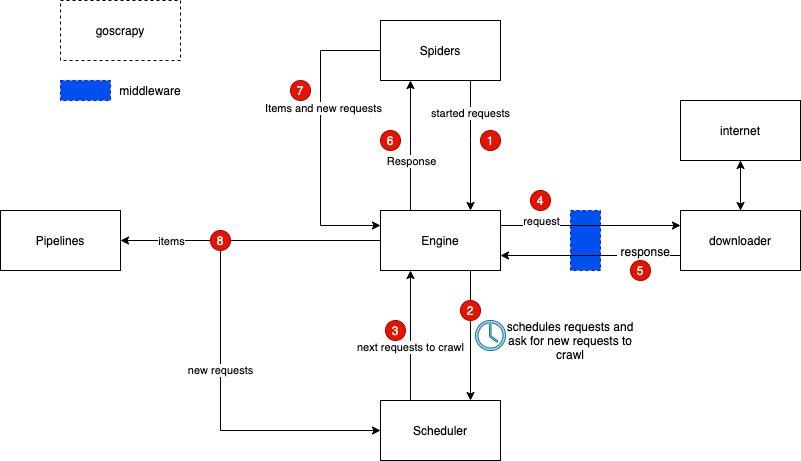

The diagram above was exported from draw.io. Its source (the exported page's mxGraphModel, read from the mxfile embedded in the PNG):
<mxGraphModel dx="714" dy="501" grid="1" gridSize="10" guides="1" tooltips="1" connect="1" arrows="1" fold="1" page="1" pageScale="1" pageWidth="850" pageHeight="1100" math="0" shadow="0">
  <root>
    <mxCell id="0" />
    <mxCell id="1" parent="0" />
    <mxCell id="5" value="" style="edgeStyle=orthogonalEdgeStyle;rounded=0;orthogonalLoop=1;jettySize=auto;html=1;entryX=0.75;entryY=0;entryDx=0;entryDy=0;" parent="1" target="14" edge="1" source="47">
      <mxGeometry x="-0.5578" y="12" relative="1" as="geometry">
        <mxPoint x="490" y="1161" as="sourcePoint" />
        <Array as="points" />
        <mxPoint as="offset" />
      </mxGeometry>
    </mxCell>
    <mxCell id="9" style="edgeStyle=orthogonalEdgeStyle;rounded=0;orthogonalLoop=1;jettySize=auto;html=1;exitX=0;exitY=0.5;exitDx=0;exitDy=0;entryX=1;entryY=0.5;entryDx=0;entryDy=0;" parent="1" source="12" target="21" edge="1">
      <mxGeometry relative="1" as="geometry" />
    </mxCell>
    <mxCell id="10" value="items" style="edgeLabel;html=1;align=center;verticalAlign=middle;resizable=0;points=[];" parent="9" vertex="1" connectable="0">
      <mxGeometry x="0.4135" y="1" relative="1" as="geometry">
        <mxPoint x="-26" y="-1" as="offset" />
      </mxGeometry>
    </mxCell>
    <mxCell id="11" value="new requests" style="edgeStyle=orthogonalEdgeStyle;rounded=0;orthogonalLoop=1;jettySize=auto;html=1;exitX=0;exitY=0.5;exitDx=0;exitDy=0;entryX=0;entryY=0.5;entryDx=0;entryDy=0;" parent="1" source="43" target="14" edge="1">
      <mxGeometry x="-0.2219" relative="1" as="geometry">
        <Array as="points">
          <mxPoint x="240" y="1320" />
        </Array>
        <mxPoint as="offset" />
      </mxGeometry>
    </mxCell>
    <mxCell id="2" value="" style="rounded=0;whiteSpace=wrap;html=1;dashed=1;shadow=0;sketch=0;strokeColor=#001DBC;fontColor=#ffffff;fillColor=#0050ef;" parent="1" vertex="1">
      <mxGeometry x="590" y="1100" width="30" height="60" as="geometry" />
    </mxCell>
    <mxCell id="3" style="edgeStyle=orthogonalEdgeStyle;rounded=0;orthogonalLoop=1;jettySize=auto;html=1;entryX=0.75;entryY=0;entryDx=0;entryDy=0;exitX=0.75;exitY=1;exitDx=0;exitDy=0;" parent="1" source="17" target="12" edge="1">
      <mxGeometry relative="1" as="geometry">
        <mxPoint x="490" y="980" as="sourcePoint" />
        <mxPoint x="520" y="1115" as="targetPoint" />
        <Array as="points">
          <mxPoint x="490" y="1030" />
          <mxPoint x="490" y="1030" />
        </Array>
      </mxGeometry>
    </mxCell>
    <mxCell id="54" value="started requests" style="edgeLabel;html=1;align=center;verticalAlign=middle;resizable=0;points=[];" parent="3" vertex="1" connectable="0">
      <mxGeometry x="-0.514" y="-1" relative="1" as="geometry">
        <mxPoint as="offset" />
      </mxGeometry>
    </mxCell>
    <mxCell id="6" value="" style="edgeStyle=orthogonalEdgeStyle;rounded=0;orthogonalLoop=1;jettySize=auto;html=1;exitX=0.25;exitY=0;exitDx=0;exitDy=0;entryX=0.25;entryY=1;entryDx=0;entryDy=0;" parent="1" source="12" target="17" edge="1">
      <mxGeometry relative="1" as="geometry" />
    </mxCell>
    <mxCell id="7" value="Response" style="edgeLabel;html=1;align=center;verticalAlign=middle;resizable=0;points=[];" parent="6" vertex="1" connectable="0">
      <mxGeometry x="0.0072" relative="1" as="geometry">
        <mxPoint y="15.88" as="offset" />
      </mxGeometry>
    </mxCell>
    <mxCell id="8" style="edgeStyle=orthogonalEdgeStyle;rounded=0;orthogonalLoop=1;jettySize=auto;html=1;exitX=1;exitY=0.25;exitDx=0;exitDy=0;entryX=0;entryY=0.25;entryDx=0;entryDy=0;" parent="1" source="12" target="20" edge="1">
      <mxGeometry relative="1" as="geometry" />
    </mxCell>
    <mxCell id="52" value="request" style="edgeLabel;html=1;align=center;verticalAlign=middle;resizable=0;points=[];" parent="8" vertex="1" connectable="0">
      <mxGeometry x="-0.5218" relative="1" as="geometry">
        <mxPoint x="-3" y="-5" as="offset" />
      </mxGeometry>
    </mxCell>
    <mxCell id="67" style="edgeStyle=orthogonalEdgeStyle;rounded=0;orthogonalLoop=1;jettySize=auto;html=1;exitX=0.75;exitY=1;exitDx=0;exitDy=0;entryX=0.5;entryY=0;entryDx=0;entryDy=0;endArrow=none;endFill=0;" edge="1" parent="1" source="12" target="47">
      <mxGeometry relative="1" as="geometry" />
    </mxCell>
    <mxCell id="12" value="Engine" style="rounded=0;whiteSpace=wrap;html=1;" parent="1" vertex="1">
      <mxGeometry x="400" y="1100" width="120" height="60" as="geometry" />
    </mxCell>
    <mxCell id="13" style="edgeStyle=orthogonalEdgeStyle;rounded=0;orthogonalLoop=1;jettySize=auto;html=1;exitX=0.25;exitY=0;exitDx=0;exitDy=0;entryX=0.25;entryY=1;entryDx=0;entryDy=0;" parent="1" source="14" target="12" edge="1">
      <mxGeometry relative="1" as="geometry" />
    </mxCell>
    <mxCell id="53" value="next requests to crawl" style="edgeLabel;html=1;align=center;verticalAlign=middle;resizable=0;points=[];" parent="13" vertex="1" connectable="0">
      <mxGeometry x="-0.1647" y="1" relative="1" as="geometry">
        <mxPoint as="offset" />
      </mxGeometry>
    </mxCell>
    <mxCell id="14" value="Scheduler" style="rounded=0;whiteSpace=wrap;html=1;" parent="1" vertex="1">
      <mxGeometry x="400" y="1290" width="120" height="60" as="geometry" />
    </mxCell>
    <mxCell id="15" style="edgeStyle=orthogonalEdgeStyle;rounded=0;orthogonalLoop=1;jettySize=auto;html=1;exitX=0;exitY=0.5;exitDx=0;exitDy=0;entryX=0;entryY=0.25;entryDx=0;entryDy=0;" parent="1" source="17" target="12" edge="1">
      <mxGeometry relative="1" as="geometry">
        <Array as="points">
          <mxPoint x="340" y="940" />
          <mxPoint x="340" y="1115" />
        </Array>
      </mxGeometry>
    </mxCell>
    <mxCell id="16" value="Items and new requests" style="edgeLabel;html=1;align=center;verticalAlign=middle;resizable=0;points=[];" parent="15" vertex="1" connectable="0">
      <mxGeometry x="-0.2063" y="2" relative="1" as="geometry">
        <mxPoint as="offset" />
      </mxGeometry>
    </mxCell>
    <mxCell id="17" value="Spiders" style="whiteSpace=wrap;html=1;rounded=0;" parent="1" vertex="1">
      <mxGeometry x="400" y="910" width="120" height="60" as="geometry" />
    </mxCell>
    <mxCell id="18" style="edgeStyle=orthogonalEdgeStyle;rounded=0;orthogonalLoop=1;jettySize=auto;html=1;exitX=0;exitY=0.75;exitDx=0;exitDy=0;entryX=1;entryY=0.75;entryDx=0;entryDy=0;" parent="1" source="20" target="12" edge="1">
      <mxGeometry relative="1" as="geometry" />
    </mxCell>
    <mxCell id="37" value="&lt;span style=&quot;font-size: 12px&quot;&gt;&amp;nbsp;&lt;/span&gt;&lt;span style=&quot;font-size: 12px&quot;&gt;response&lt;/span&gt;" style="edgeLabel;html=1;align=center;verticalAlign=middle;resizable=0;points=[];" parent="18" vertex="1" connectable="0">
      <mxGeometry x="0.43" relative="1" as="geometry">
        <mxPoint x="91.75999999999999" y="-5" as="offset" />
      </mxGeometry>
    </mxCell>
    <mxCell id="19" style="edgeStyle=orthogonalEdgeStyle;rounded=0;orthogonalLoop=1;jettySize=auto;html=1;exitX=0.5;exitY=0;exitDx=0;exitDy=0;entryX=0.5;entryY=1;entryDx=0;entryDy=0;" parent="1" source="20" target="27" edge="1">
      <mxGeometry relative="1" as="geometry" />
    </mxCell>
    <mxCell id="20" value="downloader" style="rounded=0;whiteSpace=wrap;html=1;" parent="1" vertex="1">
      <mxGeometry x="700" y="1100" width="120" height="60" as="geometry" />
    </mxCell>
    <mxCell id="21" value="Pipelines" style="rounded=0;whiteSpace=wrap;html=1;" parent="1" vertex="1">
      <mxGeometry x="20" y="1100" width="120" height="60" as="geometry" />
    </mxCell>
    <mxCell id="26" style="edgeStyle=orthogonalEdgeStyle;rounded=0;orthogonalLoop=1;jettySize=auto;html=1;exitX=0.5;exitY=1;exitDx=0;exitDy=0;entryX=0.5;entryY=0;entryDx=0;entryDy=0;" parent="1" source="27" target="20" edge="1">
      <mxGeometry relative="1" as="geometry" />
    </mxCell>
    <mxCell id="27" value="internet" style="rounded=0;whiteSpace=wrap;html=1;" parent="1" vertex="1">
      <mxGeometry x="700" y="990" width="120" height="60" as="geometry" />
    </mxCell>
    <mxCell id="28" value="goscrapy" style="rounded=0;whiteSpace=wrap;html=1;dashed=1;" parent="1" vertex="1">
      <mxGeometry x="80" y="890" width="120" height="60" as="geometry" />
    </mxCell>
    <mxCell id="29" value="" style="rounded=0;whiteSpace=wrap;html=1;dashed=1;shadow=0;sketch=0;strokeColor=#001DBC;fontColor=#ffffff;fillColor=#0050ef;" parent="1" vertex="1">
      <mxGeometry x="80" y="970" width="50" height="20" as="geometry" />
    </mxCell>
    <mxCell id="30" value="middleware&lt;br&gt;" style="text;html=1;strokeColor=none;fillColor=none;align=center;verticalAlign=middle;whiteSpace=wrap;rounded=0;shadow=0;dashed=1;sketch=0;" parent="1" vertex="1">
      <mxGeometry x="150" y="970" width="40" height="20" as="geometry" />
    </mxCell>
    <mxCell id="41" value="" style="pointerEvents=1;shadow=0;dashed=0;html=1;strokeColor=#10739e;fillColor=#b1ddf0;labelPosition=center;verticalLabelPosition=bottom;verticalAlign=top;outlineConnect=0;align=center;shape=mxgraph.office.concepts.clock;" parent="1" vertex="1">
      <mxGeometry x="495" y="1210" width="30" height="30" as="geometry" />
    </mxCell>
    <mxCell id="45" value="1" style="ellipse;whiteSpace=wrap;html=1;aspect=fixed;fillColor=#e51400;strokeColor=#B20000;fontColor=#ffffff;" parent="1" vertex="1">
      <mxGeometry x="500" y="1020" width="20" height="20" as="geometry" />
    </mxCell>
    <mxCell id="48" value="3" style="ellipse;whiteSpace=wrap;html=1;aspect=fixed;fillColor=#e51400;strokeColor=#B20000;fontColor=#ffffff;" parent="1" vertex="1">
      <mxGeometry x="405" y="1210" width="20" height="20" as="geometry" />
    </mxCell>
    <mxCell id="51" value="4" style="ellipse;whiteSpace=wrap;html=1;aspect=fixed;fillColor=#e51400;strokeColor=#B20000;fontColor=#ffffff;" parent="1" vertex="1">
      <mxGeometry x="550" y="1080" width="20" height="20" as="geometry" />
    </mxCell>
    <mxCell id="55" value="5" style="ellipse;whiteSpace=wrap;html=1;aspect=fixed;fillColor=#e51400;strokeColor=#B20000;fontColor=#ffffff;" parent="1" vertex="1">
      <mxGeometry x="650" y="1150" width="20" height="20" as="geometry" />
    </mxCell>
    <mxCell id="56" value="6" style="ellipse;whiteSpace=wrap;html=1;aspect=fixed;fillColor=#e51400;strokeColor=#B20000;fontColor=#ffffff;" parent="1" vertex="1">
      <mxGeometry x="400" y="1020" width="20" height="20" as="geometry" />
    </mxCell>
    <mxCell id="57" value="7" style="ellipse;whiteSpace=wrap;html=1;aspect=fixed;fillColor=#e51400;strokeColor=#B20000;fontColor=#ffffff;" parent="1" vertex="1">
      <mxGeometry x="310" y="970" width="20" height="20" as="geometry" />
    </mxCell>
    <mxCell id="62" value="" style="edgeStyle=orthogonalEdgeStyle;rounded=0;orthogonalLoop=1;jettySize=auto;html=1;exitX=0;exitY=0.5;exitDx=0;exitDy=0;entryX=0;entryY=0.5;entryDx=0;entryDy=0;endArrow=none;endFill=0;" parent="1" source="12" target="43" edge="1">
      <mxGeometry relative="1" as="geometry">
        <Array as="points">
          <mxPoint x="240" y="1130" />
        </Array>
        <mxPoint x="400" y="1129.9999999999998" as="sourcePoint" />
        <mxPoint x="400" y="1320" as="targetPoint" />
      </mxGeometry>
    </mxCell>
    <mxCell id="43" value="8" style="ellipse;whiteSpace=wrap;html=1;aspect=fixed;fillColor=#e51400;strokeColor=#B20000;fontColor=#ffffff;" parent="1" vertex="1">
      <mxGeometry x="230" y="1120" width="20" height="20" as="geometry" />
    </mxCell>
    <mxCell id="47" value="2" style="ellipse;whiteSpace=wrap;html=1;aspect=fixed;fillColor=#e51400;strokeColor=#B20000;fontColor=#ffffff;" parent="1" vertex="1">
      <mxGeometry x="480" y="1190" width="20" height="20" as="geometry" />
    </mxCell>
    <mxCell id="68" value="schedules requests and ask for new requests to crawl" style="text;html=1;strokeColor=none;fillColor=none;align=center;verticalAlign=middle;whiteSpace=wrap;rounded=0;" vertex="1" parent="1">
      <mxGeometry x="520" y="1220" width="140" height="20" as="geometry" />
    </mxCell>
  </root>
</mxGraphModel>